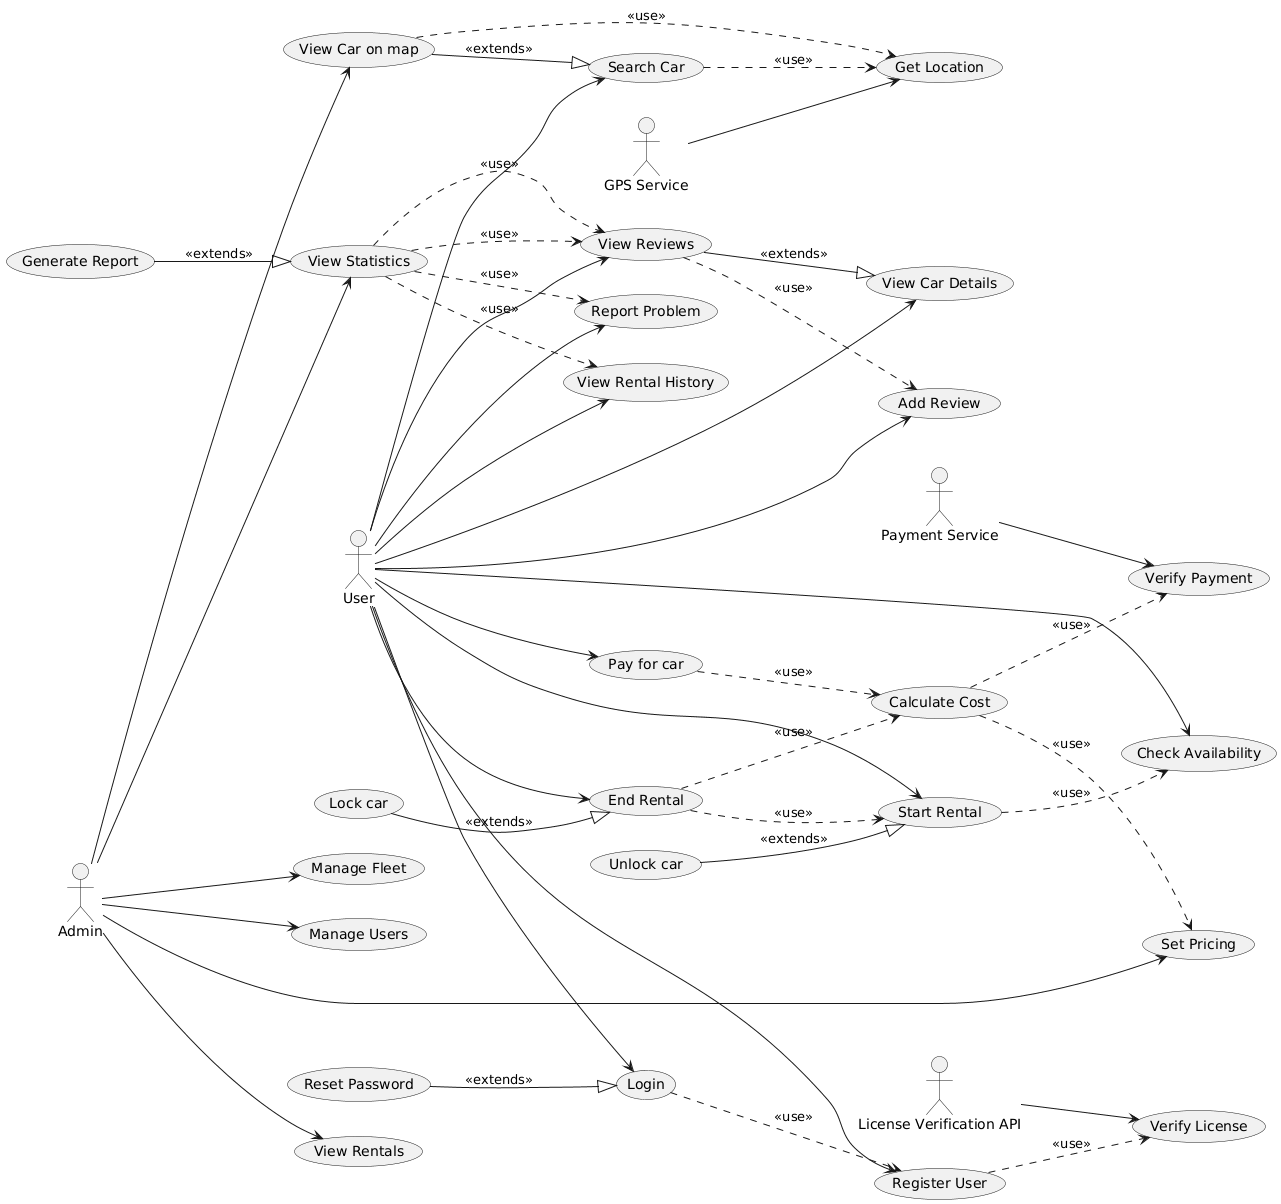

The diagram above was rendered by PlantUML. Its source (embedded in the PNG):
@startuml
left to right direction

actor "User" as U
actor "Admin" as A
actor "Payment Service" as PS
actor "License Verification API" as LVA
actor "GPS Service" as GPS

U --> (Login)
U --> (Register User)
U --> (Search Car)
U --> (Start Rental)
U --> (End Rental)
U --> (Pay for car)
U --> (View Reviews)
U --> (Add Review)
U --> (Report Problem)
U --> (View Car Details)
U --> (View Rental History)
U --> (Check Availability)

LVA --> (Verify License)
PS --> (Verify Payment)
GPS --> (Get Location)

A --> (Manage Fleet)
A --> (Manage Users)
A --> (View Rentals)
A --> (View Statistics)
A --> (View Car on map)
A --> (Set Pricing)

(Reset Password) --|> (Login) : <<extends>>
(Login) ..> (Register User) : <<use>>
(Register User) ..> (Verify License) : <<use>>
(View Reviews) --|> (View Car Details) : <<extends>>
(View Reviews) ..> (Add Review) : <<use>>
(Pay for car) ..> (Calculate Cost) : <<use>>
(Calculate Cost) ..> (Verify Payment) : <<use>>
(Start Rental) ..> (Check Availability) : <<use>>
(Unlock car) --|> (Start Rental) : <<extends>>
(End Rental) ..> (Start Rental) : <<use>>
(End Rental) ..> (Calculate Cost) : <<use>>
(Lock car) --|> (End Rental) : <<extends>>
(Calculate Cost) ..> (Set Pricing) : <<use>>
(Search Car) ..> (Get Location) : <<use>>
(View Car on map) ..> (Get Location) : <<use>>
(View Car on map) --|> (Search Car) : <<extends>>
(View Statistics) ..> (View Reviews) : <<use>>
(View Statistics) ..> (View Rental History) : <<use>>
(View Statistics) ..> (Report Problem) : <<use>>
(Generate Report) --|> (View Statistics) : <<extends>>
(View Statistics) ..> (View Reviews) : <<use>>
@enduml